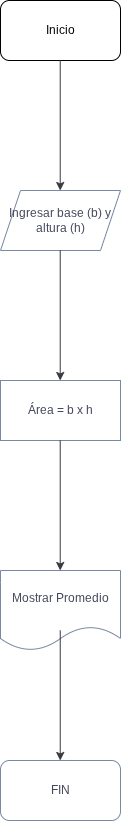

The diagram above was exported from draw.io. Its source (the exported page's mxGraphModel, read from the mxfile embedded in the PNG):
<mxGraphModel dx="1227" dy="664" grid="1" gridSize="10" guides="1" tooltips="1" connect="1" arrows="1" fold="1" page="1" pageScale="1" pageWidth="827" pageHeight="1169" background="light-dark(#FFFFFF,#FFFFFF)" math="0" shadow="0">
  <root>
    <mxCell id="0" />
    <mxCell id="1" parent="0" />
    <mxCell id="ZSJrowbQ9y82l-cjsFKx-1" parent="1" style="rounded=1;whiteSpace=wrap;html=1;" value="Inicio" vertex="1">
      <mxGeometry height="60" width="120" x="370" y="40" as="geometry" />
    </mxCell>
    <mxCell id="ZSJrowbQ9y82l-cjsFKx-2" edge="1" parent="1" style="endArrow=classic;html=1;rounded=0;fontColor=#46495D;fillColor=#eeeeee;strokeColor=light-dark(#36393d, #000000);" value="">
      <mxGeometry height="50" relative="1" width="50" as="geometry">
        <mxPoint x="429.71" y="100" as="sourcePoint" />
        <mxPoint x="429.71" y="230" as="targetPoint" />
      </mxGeometry>
    </mxCell>
    <mxCell id="ZSJrowbQ9y82l-cjsFKx-3" parent="1" style="shape=parallelogram;perimeter=parallelogramPerimeter;whiteSpace=wrap;html=1;fixedSize=1;strokeColor=#788AA3;fontColor=#46495D;fillColor=default;" value="&lt;span&gt;Ingresar base (b) y altura (h)&lt;/span&gt;" vertex="1">
      <mxGeometry height="60" width="120" x="370" y="230" as="geometry" />
    </mxCell>
    <mxCell id="ZSJrowbQ9y82l-cjsFKx-5" edge="1" parent="1" style="endArrow=classic;html=1;rounded=0;fontColor=#46495D;fillColor=#eeeeee;strokeColor=light-dark(#36393d, #000000);" value="">
      <mxGeometry height="50" relative="1" width="50" as="geometry">
        <mxPoint x="429.71" y="290" as="sourcePoint" />
        <mxPoint x="429.71" y="420" as="targetPoint" />
      </mxGeometry>
    </mxCell>
    <mxCell id="ZSJrowbQ9y82l-cjsFKx-6" parent="1" style="rounded=0;whiteSpace=wrap;html=1;strokeColor=#788AA3;fontColor=#46495D;fillColor=default;" value="Área = b x h" vertex="1">
      <mxGeometry height="60" width="120" x="370" y="420" as="geometry" />
    </mxCell>
    <mxCell id="ZSJrowbQ9y82l-cjsFKx-7" edge="1" parent="1" style="endArrow=classic;html=1;rounded=0;fontColor=#46495D;fillColor=#eeeeee;strokeColor=light-dark(#36393d, #000000);" value="">
      <mxGeometry height="50" relative="1" width="50" as="geometry">
        <mxPoint x="429.71" y="480" as="sourcePoint" />
        <mxPoint x="429.71" y="610" as="targetPoint" />
      </mxGeometry>
    </mxCell>
    <mxCell id="ZSJrowbQ9y82l-cjsFKx-8" parent="1" style="shape=document;whiteSpace=wrap;html=1;boundedLbl=1;strokeColor=#788AA3;fontColor=#46495D;fillColor=default;" value="Mostrar Promedio" vertex="1">
      <mxGeometry height="80" width="120" x="370" y="610" as="geometry" />
    </mxCell>
    <mxCell id="ZSJrowbQ9y82l-cjsFKx-9" parent="1" style="rounded=1;whiteSpace=wrap;html=1;strokeColor=#788AA3;fontColor=#46495D;fillColor=default;" value="FIN" vertex="1">
      <mxGeometry height="60" width="120" x="370" y="800" as="geometry" />
    </mxCell>
    <mxCell id="ZSJrowbQ9y82l-cjsFKx-10" edge="1" parent="1" style="endArrow=classic;html=1;rounded=0;fontColor=#46495D;fillColor=#eeeeee;strokeColor=light-dark(#36393d, #000000);" value="">
      <mxGeometry height="50" relative="1" width="50" as="geometry">
        <mxPoint x="429.73" y="670" as="sourcePoint" />
        <mxPoint x="429.73" y="800" as="targetPoint" />
      </mxGeometry>
    </mxCell>
  </root>
</mxGraphModel>